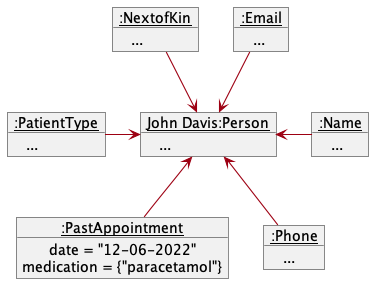

The diagram above was rendered by PlantUML. Its source (embedded in the PNG):
@startuml
!include style.puml
skinparam arrowThickness 1.1
skinparam arrowColor MODEL_COLOR
skinparam classBackgroundColor MODEL_COLOR
skinparam classAttributeIconSize 0
show members
'https://plantuml.com/object-diagram

object "<u>John Davis:Person" as John

object "<u>:Name" as Name
object "<u>:NextofKin" as NextofKin
object "<u>:PatientType" as PatientType
object "<u>:Email" as Email
object "<u>:PastAppointment" as PastAppointment
object "<u>:Phone" as Phone

John : ...
Name : ...
Email : ...
NextofKin : ...
PatientType : ...
Phone : ...

PastAppointment : date = "12-06-2022"
PastAppointment : medication = {"paracetamol"}

Name -left-> John
Phone -up-> John
NextofKin -down-> John
PatientType -right-> John
Email -down-> John
PastAppointment -up-> John
@enduml